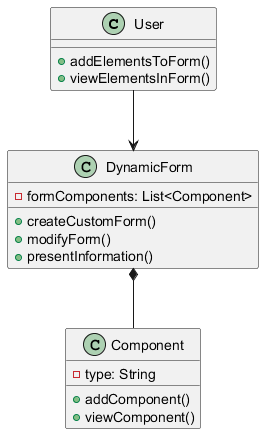

The diagram above was rendered by PlantUML. Its source (embedded in the PNG):
@startuml
class User {
    + addElementsToForm()
    + viewElementsInForm()
}

class DynamicForm {
    - formComponents: List<Component>
    + createCustomForm()
    + modifyForm()
    + presentInformation()
}

class Component {
    - type: String
    + addComponent()
    + viewComponent()
}

User --> DynamicForm
DynamicForm *-- Component
@enduml